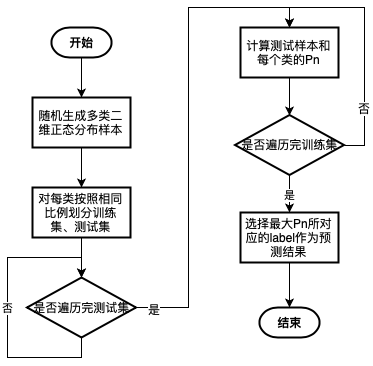

The diagram above was exported from draw.io. Its source (the exported page's mxGraphModel, read from the mxfile embedded in the PNG):
<mxGraphModel dx="696" dy="572" grid="1" gridSize="10" guides="1" tooltips="1" connect="1" arrows="1" fold="1" page="1" pageScale="1" pageWidth="827" pageHeight="1169" math="0" shadow="0">
  <root>
    <mxCell id="0" />
    <mxCell id="1" parent="0" />
    <mxCell id="cxYKCLyO-PwifPebR7A3-12" style="edgeStyle=orthogonalEdgeStyle;rounded=0;orthogonalLoop=1;jettySize=auto;html=1;exitX=0.5;exitY=1;exitDx=0;exitDy=0;exitPerimeter=0;entryX=0.5;entryY=0;entryDx=0;entryDy=0;" edge="1" parent="1" source="cxYKCLyO-PwifPebR7A3-1" target="cxYKCLyO-PwifPebR7A3-4">
      <mxGeometry relative="1" as="geometry" />
    </mxCell>
    <mxCell id="cxYKCLyO-PwifPebR7A3-1" value="开始" style="strokeWidth=2;html=1;shape=mxgraph.flowchart.terminator;whiteSpace=wrap;fontStyle=1" vertex="1" parent="1">
      <mxGeometry x="340" y="70" width="60" height="30" as="geometry" />
    </mxCell>
    <mxCell id="cxYKCLyO-PwifPebR7A3-2" value="结束" style="strokeWidth=2;html=1;shape=mxgraph.flowchart.terminator;whiteSpace=wrap;fontStyle=1" vertex="1" parent="1">
      <mxGeometry x="548" y="350" width="60" height="30" as="geometry" />
    </mxCell>
    <mxCell id="cxYKCLyO-PwifPebR7A3-13" style="edgeStyle=orthogonalEdgeStyle;rounded=0;orthogonalLoop=1;jettySize=auto;html=1;exitX=0.5;exitY=1;exitDx=0;exitDy=0;entryX=0.5;entryY=0;entryDx=0;entryDy=0;" edge="1" parent="1" source="cxYKCLyO-PwifPebR7A3-4" target="cxYKCLyO-PwifPebR7A3-5">
      <mxGeometry relative="1" as="geometry" />
    </mxCell>
    <mxCell id="cxYKCLyO-PwifPebR7A3-4" value="随机生成多类二维正态分布样本" style="rounded=0;whiteSpace=wrap;html=1;absoluteArcSize=1;arcSize=14;strokeWidth=2;gradientColor=none;shadow=0;glass=0;comic=0;" vertex="1" parent="1">
      <mxGeometry x="321" y="140" width="98" height="50" as="geometry" />
    </mxCell>
    <mxCell id="cxYKCLyO-PwifPebR7A3-14" style="edgeStyle=orthogonalEdgeStyle;rounded=0;orthogonalLoop=1;jettySize=auto;html=1;exitX=0.5;exitY=1;exitDx=0;exitDy=0;entryX=0.5;entryY=0;entryDx=0;entryDy=0;entryPerimeter=0;" edge="1" parent="1" source="cxYKCLyO-PwifPebR7A3-5" target="cxYKCLyO-PwifPebR7A3-6">
      <mxGeometry relative="1" as="geometry" />
    </mxCell>
    <mxCell id="cxYKCLyO-PwifPebR7A3-5" value="对每类按照相同比例划分训练集、测试集" style="rounded=0;whiteSpace=wrap;html=1;absoluteArcSize=1;arcSize=14;strokeWidth=2;gradientColor=none;shadow=0;glass=0;comic=0;" vertex="1" parent="1">
      <mxGeometry x="321" y="230" width="98" height="50" as="geometry" />
    </mxCell>
    <mxCell id="cxYKCLyO-PwifPebR7A3-15" style="edgeStyle=orthogonalEdgeStyle;rounded=0;orthogonalLoop=1;jettySize=auto;html=1;exitX=1;exitY=0.5;exitDx=0;exitDy=0;exitPerimeter=0;entryX=0.5;entryY=0;entryDx=0;entryDy=0;" edge="1" parent="1" source="cxYKCLyO-PwifPebR7A3-6" target="cxYKCLyO-PwifPebR7A3-9">
      <mxGeometry relative="1" as="geometry" />
    </mxCell>
    <mxCell id="cxYKCLyO-PwifPebR7A3-16" value="是" style="text;html=1;resizable=0;points=[];align=center;verticalAlign=middle;labelBackgroundColor=#ffffff;" vertex="1" connectable="0" parent="cxYKCLyO-PwifPebR7A3-15">
      <mxGeometry x="-0.9281" y="-1" relative="1" as="geometry">
        <mxPoint as="offset" />
      </mxGeometry>
    </mxCell>
    <mxCell id="cxYKCLyO-PwifPebR7A3-17" value="否" style="edgeStyle=orthogonalEdgeStyle;rounded=0;orthogonalLoop=1;jettySize=auto;html=1;exitX=0.5;exitY=1;exitDx=0;exitDy=0;exitPerimeter=0;" edge="1" parent="1" source="cxYKCLyO-PwifPebR7A3-6">
      <mxGeometry relative="1" as="geometry">
        <mxPoint x="370" y="320" as="targetPoint" />
      </mxGeometry>
    </mxCell>
    <mxCell id="cxYKCLyO-PwifPebR7A3-6" value="是否遍历完测试集" style="strokeWidth=2;html=1;shape=mxgraph.flowchart.decision;whiteSpace=wrap;rounded=0;shadow=0;glass=0;comic=0;gradientColor=none;" vertex="1" parent="1">
      <mxGeometry x="315.5" y="320" width="109" height="60" as="geometry" />
    </mxCell>
    <mxCell id="cxYKCLyO-PwifPebR7A3-18" style="edgeStyle=orthogonalEdgeStyle;rounded=0;orthogonalLoop=1;jettySize=auto;html=1;exitX=0.5;exitY=1;exitDx=0;exitDy=0;entryX=0.5;entryY=0;entryDx=0;entryDy=0;entryPerimeter=0;" edge="1" parent="1" source="cxYKCLyO-PwifPebR7A3-9" target="cxYKCLyO-PwifPebR7A3-10">
      <mxGeometry relative="1" as="geometry" />
    </mxCell>
    <mxCell id="cxYKCLyO-PwifPebR7A3-9" value="计算测试样本和每个类的Pn" style="rounded=0;whiteSpace=wrap;html=1;absoluteArcSize=1;arcSize=14;strokeWidth=2;gradientColor=none;shadow=0;glass=0;comic=0;" vertex="1" parent="1">
      <mxGeometry x="529" y="70" width="98" height="50" as="geometry" />
    </mxCell>
    <mxCell id="cxYKCLyO-PwifPebR7A3-20" value="是" style="edgeStyle=orthogonalEdgeStyle;rounded=0;orthogonalLoop=1;jettySize=auto;html=1;exitX=0.5;exitY=1;exitDx=0;exitDy=0;exitPerimeter=0;entryX=0.5;entryY=0;entryDx=0;entryDy=0;" edge="1" parent="1" source="cxYKCLyO-PwifPebR7A3-10" target="cxYKCLyO-PwifPebR7A3-11">
      <mxGeometry relative="1" as="geometry" />
    </mxCell>
    <mxCell id="cxYKCLyO-PwifPebR7A3-21" style="edgeStyle=orthogonalEdgeStyle;rounded=0;orthogonalLoop=1;jettySize=auto;html=1;exitX=1;exitY=0.5;exitDx=0;exitDy=0;exitPerimeter=0;entryX=0.5;entryY=0;entryDx=0;entryDy=0;" edge="1" parent="1" source="cxYKCLyO-PwifPebR7A3-10" target="cxYKCLyO-PwifPebR7A3-9">
      <mxGeometry relative="1" as="geometry" />
    </mxCell>
    <mxCell id="cxYKCLyO-PwifPebR7A3-22" value="否" style="text;html=1;resizable=0;points=[];align=center;verticalAlign=middle;labelBackgroundColor=#ffffff;" vertex="1" connectable="0" parent="cxYKCLyO-PwifPebR7A3-21">
      <mxGeometry x="-0.5415" y="1" relative="1" as="geometry">
        <mxPoint as="offset" />
      </mxGeometry>
    </mxCell>
    <mxCell id="cxYKCLyO-PwifPebR7A3-10" value="是否遍历完训练集" style="strokeWidth=2;html=1;shape=mxgraph.flowchart.decision;whiteSpace=wrap;rounded=0;shadow=0;glass=0;comic=0;gradientColor=none;" vertex="1" parent="1">
      <mxGeometry x="523.5" y="157.5" width="109" height="60" as="geometry" />
    </mxCell>
    <mxCell id="cxYKCLyO-PwifPebR7A3-23" style="edgeStyle=orthogonalEdgeStyle;rounded=0;orthogonalLoop=1;jettySize=auto;html=1;exitX=0.5;exitY=1;exitDx=0;exitDy=0;entryX=0.5;entryY=0;entryDx=0;entryDy=0;entryPerimeter=0;" edge="1" parent="1" source="cxYKCLyO-PwifPebR7A3-11" target="cxYKCLyO-PwifPebR7A3-2">
      <mxGeometry relative="1" as="geometry" />
    </mxCell>
    <mxCell id="cxYKCLyO-PwifPebR7A3-11" value="选择最大Pn所对应的label作为预测结果" style="rounded=0;whiteSpace=wrap;html=1;absoluteArcSize=1;arcSize=14;strokeWidth=2;gradientColor=none;shadow=0;glass=0;comic=0;" vertex="1" parent="1">
      <mxGeometry x="529" y="255" width="98" height="50" as="geometry" />
    </mxCell>
  </root>
</mxGraphModel>